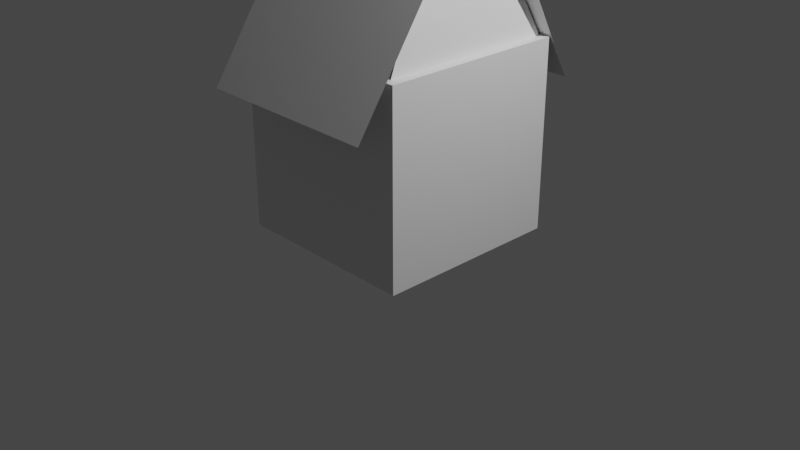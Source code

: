 # Source: untitled.blend  (saved by Blender 3.5.10; exported with 4.5.12 LTS)
import bpy
from mathutils import Matrix  # noqa: F401  (used for matrix-valued properties, if any)

bpy.ops.wm.read_factory_settings(use_empty=True)
scene = bpy.context.scene
scene.name = 'Scene'

# ---- collections
col_collection = bpy.data.collections.new('Collection'); scene.collection.children.link(col_collection)

# ---- materials (node trees are filled in below, after node groups)
mat_material = bpy.data.materials.new('Material')
mat_material.alpha_threshold = 0.0
mat_material.use_transparent_shadow = False
mat_material.roughness = 0.5
mat_material.line_color = (0.0, 0.0, 0.0, 1.0)

# ---- material node trees
mat_material.use_nodes = True; mat_material.node_tree.nodes.clear()
_N = mat_material.node_tree.nodes; _L = mat_material.node_tree.links
n0 = _N.new('ShaderNodeOutputMaterial'); n0.name = 'Material Output'; n0.location = (300, 300)
n1 = _N.new('ShaderNodeBsdfPrincipled'); n1.name = 'Principled BSDF'; n1.location = (10, 300)
n1.distribution = 'GGX'
n1.subsurface_method = 'RANDOM_WALK_SKIN'
n1.inputs[3].default_value = 1.45
n1.inputs[27].default_value = (0.0, 0.0, 0.0, 1.0)
n1.inputs[28].default_value = 1.0
_L.new(n1.outputs[0], n0.inputs[0])
n0.is_active_output = True

# ---- world
world_world = bpy.data.worlds.new('World'); scene.world = world_world
world_world.use_nodes = True; world_world.node_tree.nodes.clear()
_N = world_world.node_tree.nodes; _L = world_world.node_tree.links
n0 = _N.new('ShaderNodeOutputWorld'); n0.name = 'World Output'; n0.location = (300, 300)
n1 = _N.new('ShaderNodeBackground'); n1.name = 'Background'; n1.location = (10, 300)
n1.inputs[0].default_value = (0.05088, 0.05088, 0.05088, 1.0)
_L.new(n1.outputs[0], n0.inputs[0])
n0.is_active_output = True
world_world.color = (0.05088, 0.05088, 0.05088)
world_world.use_sun_shadow = False
world_world.sun_shadow_jitter_overblur = 0.0

# ---- cameras
cam_camera = bpy.data.cameras.new('Camera')
cam_camera.clip_end = 100.0
cam_camera.ortho_scale = 7.314

# ---- lights
light_light = bpy.data.lights.new('Light', 'POINT')
light_light.transmission_factor = 0.0
light_light.energy = 1000.0
light_light.shadow_soft_size = 0.1
light_light.shadow_maximum_resolution = 0.006
light_light.use_absolute_resolution = True

# ---- meshes
me_cube = bpy.data.meshes.new('Cube')
me_cube.from_pydata([(1.0, 1.0, 1.0), (1.0, 1.0, -1.0), (1.0, -1.0, 1.0), (1.0, -1.0, -1.0), (-1.0, 1.0, 1.0), (-1.0, 1.0, -1.0), (-1.0, -1.0, 1.0), (-1.0, -1.0, -1.0)], [], [(0, 4, 6, 2), (3, 2, 6, 7), (7, 6, 4, 5), (5, 1, 3, 7), (1, 0, 2, 3), (5, 4, 0, 1)])
_uv = me_cube.uv_layers.new(name='UVMap')
_uv.uv.foreach_set('vector', [0.625, 0.5, 0.875, 0.5, 0.875, 0.75, 0.625, 0.75, 0.375, 0.75, 0.625, 0.75, 0.625, 1.0, 0.375, 1.0, 0.375, 0.0, 0.625, 0.0, 0.625, 0.25, 0.375, 0.25, 0.125, 0.5, 0.375, 0.5, 0.375, 0.75, 0.125, 0.75, 0.375, 0.5, 0.625, 0.5, 0.625, 0.75, 0.375, 0.75, 0.375, 0.25, 0.625, 0.25, 0.625, 0.5, 0.375, 0.5])
me_cube.materials.append(mat_material)
me_cube.use_mirror_vertex_groups = False
me_cube.update()
me_plane = bpy.data.meshes.new('Plane')
me_plane.from_pydata([(-1.0, -1.0, 0.0), (1.0, -1.0, 0.0), (-1.0, 1.0, 0.0), (1.0, 1.0, 0.0)], [], [(0, 1, 3, 2)])
_uv = me_plane.uv_layers.new(name='UVMap')
_uv.uv.foreach_set('vector', [0.0, 0.0, 1.0, 0.0, 1.0, 1.0, 0.0, 1.0])
me_plane.update()
me_plane_001 = bpy.data.meshes.new('Plane.001')
me_plane_001.from_pydata([(-1.0, -1.0, 0.0), (1.0, -1.0, 0.0), (-1.0, 1.0, 0.0), (1.0, 1.0, 0.0)], [], [(0, 1, 3, 2)])
_uv = me_plane_001.uv_layers.new(name='UVMap')
_uv.uv.foreach_set('vector', [0.0, 0.0, 1.0, 0.0, 1.0, 1.0, 0.0, 1.0])
me_plane_001.update()
me_plane_003 = bpy.data.meshes.new('Plane.003')
me_plane_003.from_pydata([(-1.0, -1.0, 0.0), (1.0, -1.0, 0.0), (-1.0, 1.0, 0.0), (1.0, 1.0, 0.0)], [], [(0, 1, 3, 2)])
_uv = me_plane_003.uv_layers.new(name='UVMap')
_uv.uv.foreach_set('vector', [0.0, 0.0, 1.0, 0.0, 1.0, 1.0, 0.0, 1.0])
me_plane_003.update()
me_plane_004 = bpy.data.meshes.new('Plane.004')
me_plane_004.from_pydata([(-0.4325, -0.247, -0.05152), (1.0, -1.0, 0.0), (-0.4709, 0.2742, -0.04804), (1.0, 1.0, 0.0)], [], [(0, 1, 3, 2)])
_uv = me_plane_004.uv_layers.new(name='UVMap')
_uv.uv.foreach_set('vector', [0.0, 0.0, 1.0, 0.0, 1.0, 1.0, 0.0, 1.0])
me_plane_004.update()
me_plane_005 = bpy.data.meshes.new('Plane.005')
me_plane_005.from_pydata([(-0.4325, -0.247, -0.05152), (1.0, -1.0, 0.0), (-0.4709, 0.2742, -0.04804), (1.0, 1.0, 0.0)], [], [(0, 1, 3, 2)])
_uv = me_plane_005.uv_layers.new(name='UVMap')
_uv.uv.foreach_set('vector', [0.0, 0.0, 1.0, 0.0, 1.0, 1.0, 0.0, 1.0])
me_plane_005.update()

# ---- objects
ob_cube = bpy.data.objects.new('Cube', me_cube)
ob_light = bpy.data.objects.new('Light', light_light)
ob_camera = bpy.data.objects.new('Camera', cam_camera)
ob_plane = bpy.data.objects.new('Plane', me_plane)
ob_plane_001 = bpy.data.objects.new('Plane.001', me_plane_001)
ob_plane_003 = bpy.data.objects.new('Plane.003', me_plane_003)
ob_plane_004 = bpy.data.objects.new('Plane.004', me_plane_004)
ob_plane_005 = bpy.data.objects.new('Plane.005', me_plane_005)

# ---- transforms, parenting, visibility, modifiers, constraints
ob_cube.location = (-0.01703, 0.0, 0.9088)
ob_cube.lock_rotations_4d = False
ob_cube.empty_display_type = 'ARROWS'
ob_cube.lineart.crease_threshold = 0.0
ob_light.location = (4.076, 1.005, 5.904)
ob_light.rotation_euler = (0.6503, 0.05522, 1.866)
ob_light.lock_rotations_4d = False
ob_light.empty_display_type = 'ARROWS'
ob_light.color = (0.0, 0.0, 0.0, 0.0)
ob_light.lineart.crease_threshold = 0.0
ob_camera.location = (7.359, -6.926, 4.958)
ob_camera.rotation_euler = (1.109, 0.0, 0.8149)
ob_camera.lock_rotations_4d = False
ob_camera.empty_display_type = 'ARROWS'
ob_camera.color = (0.0, 0.0, 0.0, 0.0)
ob_camera.display_type = 'WIRE'
ob_camera.lineart.crease_threshold = 0.0
ob_plane.location = (0.0, -0.8033, 2.375)
ob_plane.rotation_euler = (0.9826, -0.0, 0.0)
ob_plane.scale = (1.0, 1.083, 1.086)
ob_plane_001.location = (0.0, 0.7346, 2.403)
ob_plane_001.rotation_euler = (1.075, 0.008872, 3.147)
ob_plane_001.scale = (1.0, 1.075, 1.083)
ob_plane_003.location = (-0.002629, 0.0619, 3.271)
ob_plane_003.scale = (1.0, 0.2189, 1.0)
ob_plane_004.location = (-0.8833, -0.001792, 2.808)
ob_plane_004.rotation_euler = (-0.0, 1.594, -0.0)
ob_plane_005.location = (0.8024, 0.02228, 2.809)
ob_plane_005.rotation_euler = (0.0, 1.48, 0.0)

# ---- collection membership
col_collection.objects.link(ob_cube)
col_collection.objects.link(ob_light)
col_collection.objects.link(ob_camera)
col_collection.objects.link(ob_plane)
col_collection.objects.link(ob_plane_001)
col_collection.objects.link(ob_plane_003)
col_collection.objects.link(ob_plane_004)
col_collection.objects.link(ob_plane_005)

# ---- scene / render settings (as saved in the file)
scene.camera = ob_camera
scene.frame_start = 1; scene.frame_end = 250; scene.frame_set(1)
scene.render.engine = 'BLENDER_EEVEE_NEXT'
scene.cycles.sampling_pattern = 'TABULATED_SOBOL'
scene.view_settings.view_transform = 'Filmic'
bpy.context.view_layer.update()
